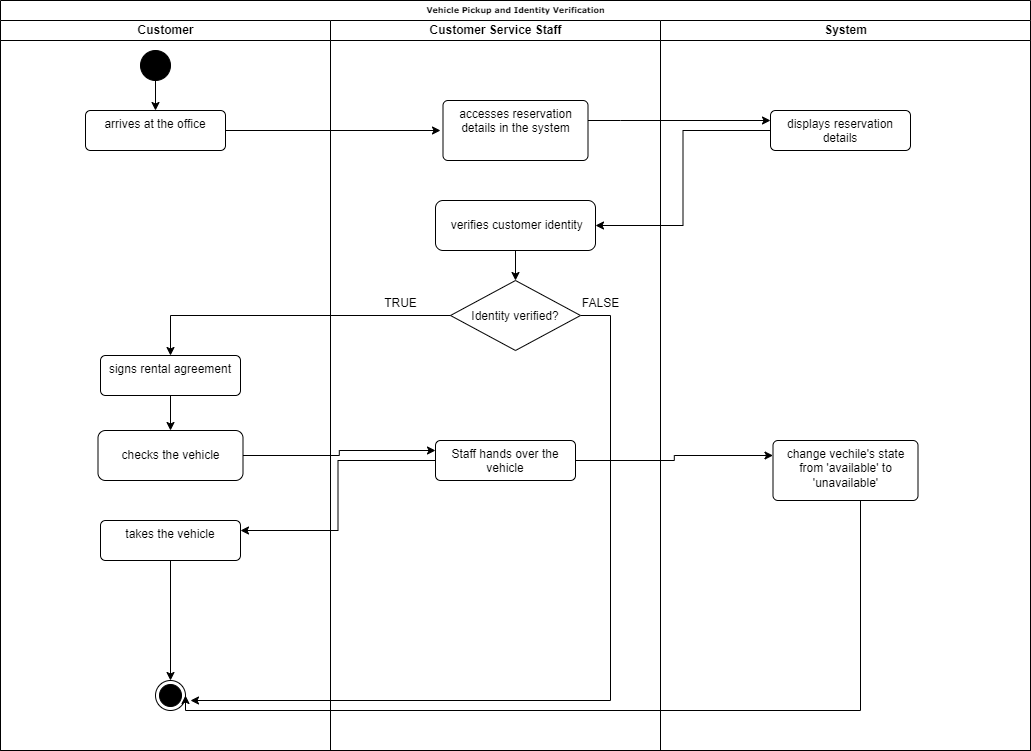

The diagram above was exported from draw.io. Its source (the exported page's mxGraphModel, read from the mxfile embedded in the PNG):
<mxGraphModel dx="1276" dy="606" grid="1" gridSize="10" guides="1" tooltips="1" connect="1" arrows="1" fold="1" page="1" pageScale="1" pageWidth="1100" pageHeight="850" background="none" math="0" shadow="0">
  <root>
    <mxCell id="0" />
    <mxCell id="1" parent="0" />
    <mxCell id="77e6c97f196da883-1" value="Vehicle Pickup and Identity Verification" style="swimlane;html=1;childLayout=stackLayout;startSize=20;rounded=0;shadow=0;labelBackgroundColor=none;strokeWidth=1;fontFamily=Verdana;fontSize=8;align=center;" parent="1" vertex="1">
      <mxGeometry x="70" y="40" width="1030" height="750" as="geometry" />
    </mxCell>
    <mxCell id="77e6c97f196da883-2" value="Customer" style="swimlane;html=1;startSize=20;" parent="77e6c97f196da883-1" vertex="1">
      <mxGeometry y="20" width="330" height="730" as="geometry" />
    </mxCell>
    <mxCell id="nUuaQa_SXL4i8u1igoKf-3" value="" style="edgeStyle=orthogonalEdgeStyle;rounded=0;orthogonalLoop=1;jettySize=auto;html=1;" edge="1" parent="77e6c97f196da883-2" source="nUuaQa_SXL4i8u1igoKf-1" target="nUuaQa_SXL4i8u1igoKf-2">
      <mxGeometry relative="1" as="geometry" />
    </mxCell>
    <mxCell id="nUuaQa_SXL4i8u1igoKf-1" value="" style="ellipse;fillColor=strokeColor;html=1;" vertex="1" parent="77e6c97f196da883-2">
      <mxGeometry x="140" y="30" width="30" height="30" as="geometry" />
    </mxCell>
    <mxCell id="nUuaQa_SXL4i8u1igoKf-5" style="edgeStyle=orthogonalEdgeStyle;rounded=0;orthogonalLoop=1;jettySize=auto;html=1;" edge="1" parent="77e6c97f196da883-2" source="nUuaQa_SXL4i8u1igoKf-2">
      <mxGeometry relative="1" as="geometry">
        <mxPoint x="440" y="110" as="targetPoint" />
      </mxGeometry>
    </mxCell>
    <mxCell id="nUuaQa_SXL4i8u1igoKf-2" value="arrives at the office" style="html=1;align=center;verticalAlign=top;rounded=1;absoluteArcSize=1;arcSize=10;dashed=0;whiteSpace=wrap;" vertex="1" parent="77e6c97f196da883-2">
      <mxGeometry x="85" y="90" width="140" height="40" as="geometry" />
    </mxCell>
    <mxCell id="nUuaQa_SXL4i8u1igoKf-18" value="" style="edgeStyle=orthogonalEdgeStyle;rounded=0;orthogonalLoop=1;jettySize=auto;html=1;" edge="1" parent="77e6c97f196da883-2" source="nUuaQa_SXL4i8u1igoKf-14" target="nUuaQa_SXL4i8u1igoKf-17">
      <mxGeometry relative="1" as="geometry" />
    </mxCell>
    <mxCell id="nUuaQa_SXL4i8u1igoKf-14" value="signs rental agreement" style="html=1;align=center;verticalAlign=top;rounded=1;absoluteArcSize=1;arcSize=10;dashed=0;whiteSpace=wrap;" vertex="1" parent="77e6c97f196da883-2">
      <mxGeometry x="100" y="335" width="140" height="40" as="geometry" />
    </mxCell>
    <mxCell id="nUuaQa_SXL4i8u1igoKf-17" value="checks the vehicle" style="rounded=1;whiteSpace=wrap;html=1;" vertex="1" parent="77e6c97f196da883-2">
      <mxGeometry x="97.5" y="410" width="145" height="50" as="geometry" />
    </mxCell>
    <mxCell id="nUuaQa_SXL4i8u1igoKf-29" style="edgeStyle=orthogonalEdgeStyle;rounded=0;orthogonalLoop=1;jettySize=auto;html=1;" edge="1" parent="77e6c97f196da883-2" source="nUuaQa_SXL4i8u1igoKf-19" target="nUuaQa_SXL4i8u1igoKf-27">
      <mxGeometry relative="1" as="geometry" />
    </mxCell>
    <mxCell id="nUuaQa_SXL4i8u1igoKf-19" value="takes the vehicle" style="html=1;align=center;verticalAlign=top;rounded=1;absoluteArcSize=1;arcSize=10;dashed=0;whiteSpace=wrap;" vertex="1" parent="77e6c97f196da883-2">
      <mxGeometry x="100" y="500" width="140" height="40" as="geometry" />
    </mxCell>
    <mxCell id="nUuaQa_SXL4i8u1igoKf-27" value="" style="ellipse;html=1;shape=endState;fillColor=strokeColor;" vertex="1" parent="77e6c97f196da883-2">
      <mxGeometry x="155" y="660" width="30" height="30" as="geometry" />
    </mxCell>
    <mxCell id="77e6c97f196da883-3" value="Customer Service Staff" style="swimlane;html=1;startSize=20;" parent="77e6c97f196da883-1" vertex="1">
      <mxGeometry x="330" y="20" width="330" height="730" as="geometry" />
    </mxCell>
    <mxCell id="nUuaQa_SXL4i8u1igoKf-4" value="accesses reservation details in the system" style="html=1;align=center;verticalAlign=top;rounded=1;absoluteArcSize=1;arcSize=10;dashed=0;whiteSpace=wrap;" vertex="1" parent="77e6c97f196da883-3">
      <mxGeometry x="112.5" y="80" width="145" height="60" as="geometry" />
    </mxCell>
    <mxCell id="nUuaQa_SXL4i8u1igoKf-13" value="" style="edgeStyle=orthogonalEdgeStyle;rounded=0;orthogonalLoop=1;jettySize=auto;html=1;" edge="1" parent="77e6c97f196da883-3" source="nUuaQa_SXL4i8u1igoKf-8" target="nUuaQa_SXL4i8u1igoKf-12">
      <mxGeometry relative="1" as="geometry" />
    </mxCell>
    <mxCell id="nUuaQa_SXL4i8u1igoKf-8" value="&amp;nbsp;verifies customer identity" style="rounded=1;whiteSpace=wrap;html=1;" vertex="1" parent="77e6c97f196da883-3">
      <mxGeometry x="105" y="180" width="160" height="50" as="geometry" />
    </mxCell>
    <mxCell id="nUuaQa_SXL4i8u1igoKf-33" style="edgeStyle=orthogonalEdgeStyle;rounded=0;orthogonalLoop=1;jettySize=auto;html=1;" edge="1" parent="77e6c97f196da883-3" source="nUuaQa_SXL4i8u1igoKf-12">
      <mxGeometry relative="1" as="geometry">
        <mxPoint x="-140" y="680" as="targetPoint" />
        <Array as="points">
          <mxPoint x="280" y="295" />
          <mxPoint x="280" y="680" />
        </Array>
      </mxGeometry>
    </mxCell>
    <mxCell id="nUuaQa_SXL4i8u1igoKf-12" value="Identity verified?" style="rhombus;" vertex="1" parent="77e6c97f196da883-3">
      <mxGeometry x="120" y="260" width="130" height="70" as="geometry" />
    </mxCell>
    <mxCell id="nUuaQa_SXL4i8u1igoKf-21" value="Staff hands over the vehicle" style="html=1;align=center;verticalAlign=top;rounded=1;absoluteArcSize=1;arcSize=10;dashed=0;whiteSpace=wrap;" vertex="1" parent="77e6c97f196da883-3">
      <mxGeometry x="105" y="420" width="140" height="40" as="geometry" />
    </mxCell>
    <mxCell id="nUuaQa_SXL4i8u1igoKf-34" value="FALSE" style="text;html=1;align=center;verticalAlign=middle;resizable=0;points=[];autosize=1;strokeColor=none;fillColor=none;" vertex="1" parent="77e6c97f196da883-3">
      <mxGeometry x="240" y="268" width="60" height="30" as="geometry" />
    </mxCell>
    <mxCell id="77e6c97f196da883-4" value="System" style="swimlane;html=1;startSize=20;" parent="77e6c97f196da883-1" vertex="1">
      <mxGeometry x="660" y="20" width="370" height="730" as="geometry" />
    </mxCell>
    <mxCell id="nUuaQa_SXL4i8u1igoKf-6" value="displays reservation details" style="html=1;align=center;verticalAlign=top;rounded=1;absoluteArcSize=1;arcSize=10;dashed=0;whiteSpace=wrap;" vertex="1" parent="77e6c97f196da883-4">
      <mxGeometry x="110" y="90" width="140" height="40" as="geometry" />
    </mxCell>
    <mxCell id="nUuaQa_SXL4i8u1igoKf-25" value="change vechile's state from 'available' to 'unavailable'" style="html=1;align=center;verticalAlign=top;rounded=1;absoluteArcSize=1;arcSize=10;dashed=0;whiteSpace=wrap;" vertex="1" parent="77e6c97f196da883-4">
      <mxGeometry x="112.5" y="420" width="145" height="60" as="geometry" />
    </mxCell>
    <mxCell id="nUuaQa_SXL4i8u1igoKf-10" style="edgeStyle=orthogonalEdgeStyle;rounded=0;orthogonalLoop=1;jettySize=auto;html=1;entryX=0;entryY=0.25;entryDx=0;entryDy=0;" edge="1" parent="77e6c97f196da883-1" source="nUuaQa_SXL4i8u1igoKf-4" target="nUuaQa_SXL4i8u1igoKf-6">
      <mxGeometry relative="1" as="geometry">
        <Array as="points">
          <mxPoint x="620" y="120" />
          <mxPoint x="620" y="120" />
        </Array>
      </mxGeometry>
    </mxCell>
    <mxCell id="nUuaQa_SXL4i8u1igoKf-11" style="edgeStyle=orthogonalEdgeStyle;rounded=0;orthogonalLoop=1;jettySize=auto;html=1;entryX=1;entryY=0.5;entryDx=0;entryDy=0;" edge="1" parent="77e6c97f196da883-1" source="nUuaQa_SXL4i8u1igoKf-6" target="nUuaQa_SXL4i8u1igoKf-8">
      <mxGeometry relative="1" as="geometry" />
    </mxCell>
    <mxCell id="nUuaQa_SXL4i8u1igoKf-15" style="edgeStyle=orthogonalEdgeStyle;rounded=0;orthogonalLoop=1;jettySize=auto;html=1;" edge="1" parent="77e6c97f196da883-1" source="nUuaQa_SXL4i8u1igoKf-12" target="nUuaQa_SXL4i8u1igoKf-14">
      <mxGeometry relative="1" as="geometry" />
    </mxCell>
    <mxCell id="nUuaQa_SXL4i8u1igoKf-22" style="edgeStyle=orthogonalEdgeStyle;rounded=0;orthogonalLoop=1;jettySize=auto;html=1;entryX=0;entryY=0.25;entryDx=0;entryDy=0;" edge="1" parent="77e6c97f196da883-1" source="nUuaQa_SXL4i8u1igoKf-17" target="nUuaQa_SXL4i8u1igoKf-21">
      <mxGeometry relative="1" as="geometry" />
    </mxCell>
    <mxCell id="nUuaQa_SXL4i8u1igoKf-24" style="edgeStyle=orthogonalEdgeStyle;rounded=0;orthogonalLoop=1;jettySize=auto;html=1;entryX=1;entryY=0.25;entryDx=0;entryDy=0;" edge="1" parent="77e6c97f196da883-1" source="nUuaQa_SXL4i8u1igoKf-21" target="nUuaQa_SXL4i8u1igoKf-19">
      <mxGeometry relative="1" as="geometry" />
    </mxCell>
    <mxCell id="nUuaQa_SXL4i8u1igoKf-26" style="edgeStyle=orthogonalEdgeStyle;rounded=0;orthogonalLoop=1;jettySize=auto;html=1;entryX=0;entryY=0.25;entryDx=0;entryDy=0;" edge="1" parent="77e6c97f196da883-1" source="nUuaQa_SXL4i8u1igoKf-21" target="nUuaQa_SXL4i8u1igoKf-25">
      <mxGeometry relative="1" as="geometry" />
    </mxCell>
    <mxCell id="nUuaQa_SXL4i8u1igoKf-32" style="edgeStyle=orthogonalEdgeStyle;rounded=0;orthogonalLoop=1;jettySize=auto;html=1;entryX=1;entryY=0.5;entryDx=0;entryDy=0;" edge="1" parent="77e6c97f196da883-1" source="nUuaQa_SXL4i8u1igoKf-25" target="nUuaQa_SXL4i8u1igoKf-27">
      <mxGeometry relative="1" as="geometry">
        <mxPoint x="845" y="710" as="targetPoint" />
        <Array as="points">
          <mxPoint x="860" y="710" />
          <mxPoint x="185" y="710" />
        </Array>
      </mxGeometry>
    </mxCell>
    <mxCell id="nUuaQa_SXL4i8u1igoKf-16" value="TRUE" style="text;html=1;align=center;verticalAlign=middle;resizable=0;points=[];autosize=1;strokeColor=none;fillColor=none;" vertex="1" parent="1">
      <mxGeometry x="440" y="328" width="60" height="30" as="geometry" />
    </mxCell>
  </root>
</mxGraphModel>